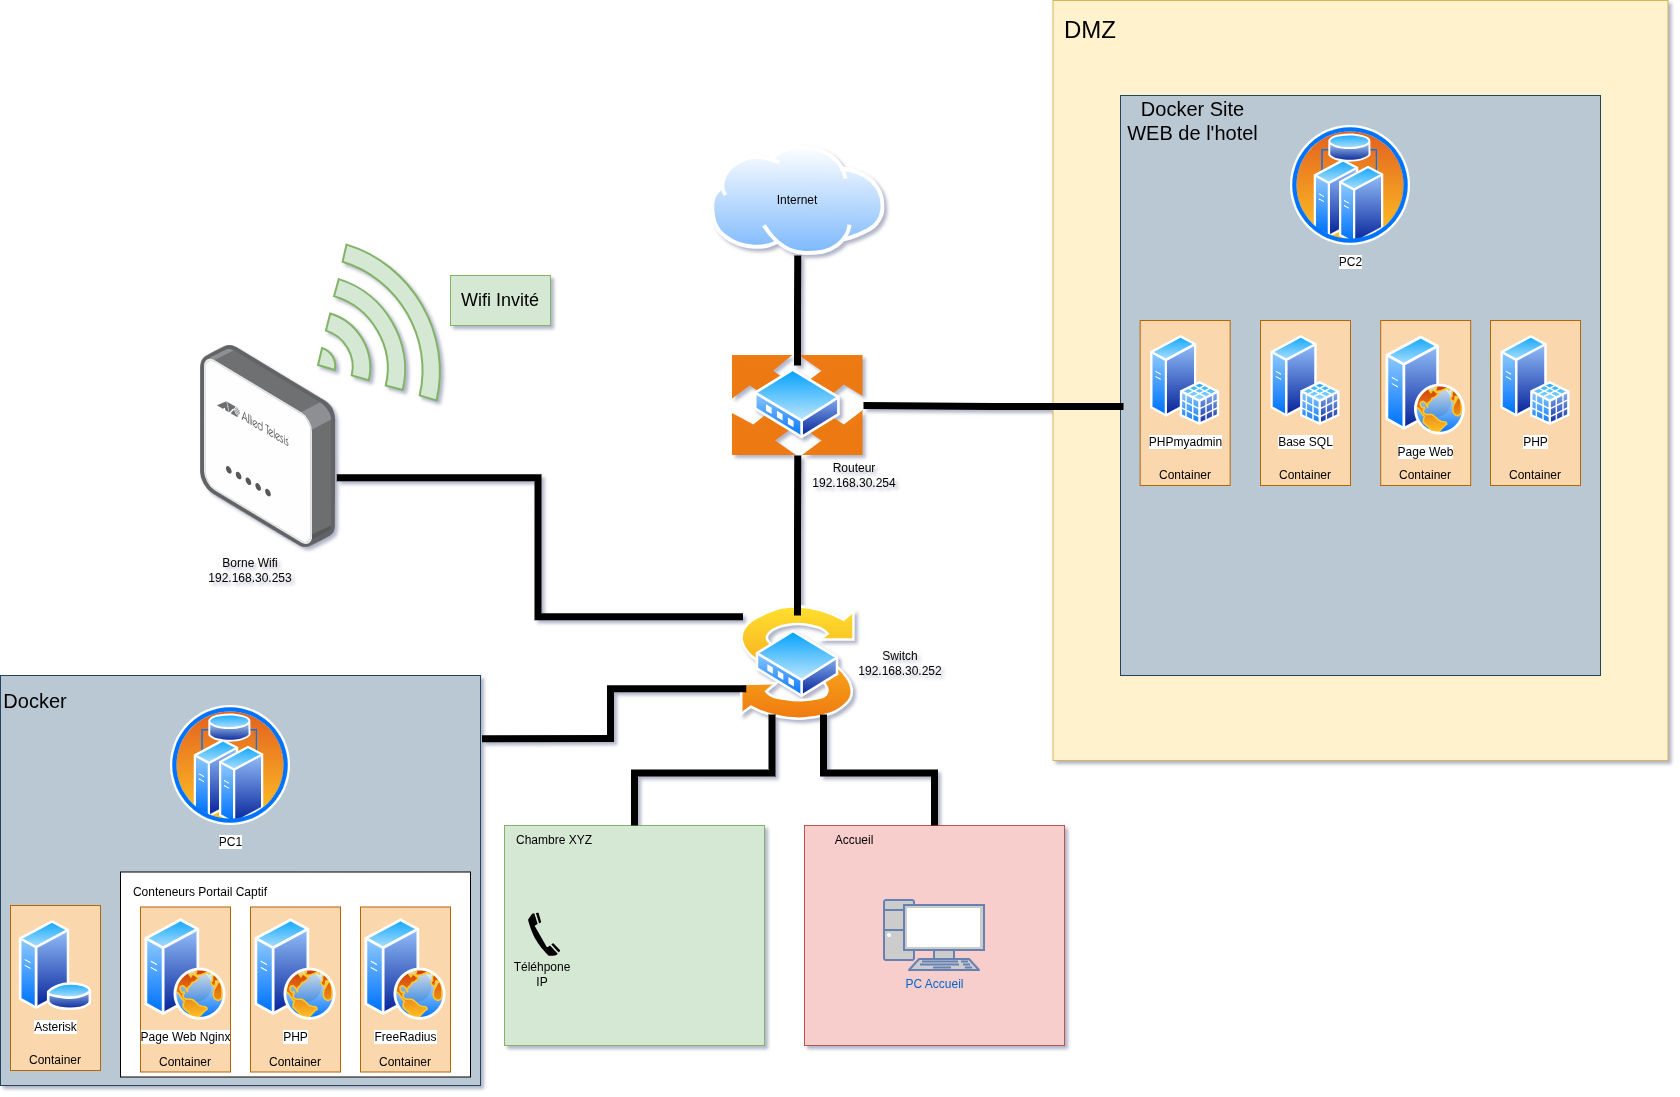

The diagram above was exported from draw.io. Its source (the exported page's mxGraphModel, read from the mxfile embedded in the PNG):
<mxGraphModel dx="2474" dy="1900" grid="1" gridSize="10" guides="1" tooltips="1" connect="1" arrows="1" fold="1" page="1" pageScale="1" pageWidth="827" pageHeight="1169" math="0" shadow="0">
  <root>
    <mxCell id="0" />
    <mxCell id="1" parent="0" />
    <mxCell id="8ZZAlY2untU-nHpLwdRn-50" parent="1" style="rounded=0;whiteSpace=wrap;html=1;fillColor=#fff2cc;strokeColor=#d6b656;" value="" vertex="1">
      <mxGeometry height="760" width="615" x="682.5" y="-95" as="geometry" />
    </mxCell>
    <mxCell id="8ZZAlY2untU-nHpLwdRn-1" parent="1" style="image;aspect=fixed;perimeter=ellipsePerimeter;html=1;align=center;shadow=0;dashed=0;spacingTop=3;image=img/lib/active_directory/internet_cloud.svg;" value="" vertex="1">
      <mxGeometry height="110" width="174.6" x="340" y="50" as="geometry" />
    </mxCell>
    <mxCell id="8ZZAlY2untU-nHpLwdRn-3" parent="1" style="image;aspect=fixed;perimeter=ellipsePerimeter;html=1;align=center;shadow=0;dashed=0;spacingTop=3;image=img/lib/active_directory/switch.svg;" value="" vertex="1">
      <mxGeometry height="115" width="115" x="369.79999999999995" y="510" as="geometry" />
    </mxCell>
    <mxCell id="8ZZAlY2untU-nHpLwdRn-4" parent="1" style="image;aspect=fixed;perimeter=ellipsePerimeter;html=1;align=center;shadow=0;dashed=0;spacingTop=3;image=img/lib/active_directory/router.svg;" value="" vertex="1">
      <mxGeometry height="100" width="131.58" x="361.51" y="260" as="geometry" />
    </mxCell>
    <mxCell id="8ZZAlY2untU-nHpLwdRn-5" parent="1" style="rounded=0;whiteSpace=wrap;html=1;fillColor=#d5e8d4;strokeColor=#82b366;" value="" vertex="1">
      <mxGeometry height="220" width="260" x="134" y="730" as="geometry" />
    </mxCell>
    <mxCell id="8ZZAlY2untU-nHpLwdRn-6" parent="1" style="text;html=1;whiteSpace=wrap;strokeColor=none;fillColor=none;align=center;verticalAlign=middle;rounded=0;" value="Chambre XYZ" vertex="1">
      <mxGeometry height="30" width="100" x="134" y="730" as="geometry" />
    </mxCell>
    <mxCell id="8ZZAlY2untU-nHpLwdRn-7" parent="1" style="shape=mxgraph.signs.tech.telephone_5;html=1;pointerEvents=1;fillColor=#000000;strokeColor=none;verticalLabelPosition=bottom;verticalAlign=top;align=center;rotation=-30;" value="" vertex="1">
      <mxGeometry height="48" width="16" x="164" y="816" as="geometry" />
    </mxCell>
    <mxCell id="8ZZAlY2untU-nHpLwdRn-11" parent="1" style="rounded=0;whiteSpace=wrap;html=1;fillColor=#f8cecc;strokeColor=#b85450;" value="" vertex="1">
      <mxGeometry height="220" width="260" x="434" y="730" as="geometry" />
    </mxCell>
    <mxCell id="8ZZAlY2untU-nHpLwdRn-12" parent="1" style="text;html=1;whiteSpace=wrap;strokeColor=none;fillColor=none;align=center;verticalAlign=middle;rounded=0;" value="Accueil" vertex="1">
      <mxGeometry height="30" width="100" x="434" y="730" as="geometry" />
    </mxCell>
    <mxCell id="8ZZAlY2untU-nHpLwdRn-13" parent="1" style="fontColor=#0066CC;verticalAlign=top;verticalLabelPosition=bottom;labelPosition=center;align=center;html=1;outlineConnect=0;fillColor=#CCCCCC;strokeColor=#6881B3;gradientColor=none;gradientDirection=north;strokeWidth=2;shape=mxgraph.networks.pc;" value="PC Accueil" vertex="1">
      <mxGeometry height="70" width="100" x="514" y="805" as="geometry" />
    </mxCell>
    <mxCell id="8ZZAlY2untU-nHpLwdRn-16" parent="1" style="text;html=1;whiteSpace=wrap;strokeColor=none;fillColor=none;align=center;verticalAlign=middle;rounded=0;" value="Téléhpone IP" vertex="1">
      <mxGeometry height="30" width="60" x="142" y="864" as="geometry" />
    </mxCell>
    <mxCell id="8ZZAlY2untU-nHpLwdRn-18" parent="1" style="rounded=0;whiteSpace=wrap;html=1;fillColor=#bac8d3;strokeColor=#23445d;" value="" vertex="1">
      <mxGeometry height="580" width="480" x="750" as="geometry" />
    </mxCell>
    <mxCell id="8ZZAlY2untU-nHpLwdRn-19" parent="1" style="image;aspect=fixed;perimeter=ellipsePerimeter;html=1;align=center;shadow=0;dashed=0;spacingTop=3;image=img/lib/active_directory/cluster_server.svg;" value="PC2" vertex="1">
      <mxGeometry height="120" width="120" x="920" y="30" as="geometry" />
    </mxCell>
    <mxCell id="8ZZAlY2untU-nHpLwdRn-20" parent="1" style="rounded=0;whiteSpace=wrap;html=1;fillColor=#fad7ac;strokeColor=#b46504;" value="" vertex="1">
      <mxGeometry height="165" width="90" x="890" y="225" as="geometry" />
    </mxCell>
    <mxCell id="8ZZAlY2untU-nHpLwdRn-21" parent="1" style="image;aspect=fixed;perimeter=ellipsePerimeter;html=1;align=center;shadow=0;dashed=0;spacingTop=3;image=img/lib/active_directory/sql_server.svg;" value="Base SQL" vertex="1">
      <mxGeometry height="90" width="69.3" x="900.35" y="240" as="geometry" />
    </mxCell>
    <mxCell id="8ZZAlY2untU-nHpLwdRn-22" parent="1" style="rounded=0;whiteSpace=wrap;html=1;fillColor=#fad7ac;strokeColor=#b46504;" value="" vertex="1">
      <mxGeometry height="165" width="90" x="1010.2" y="225" as="geometry" />
    </mxCell>
    <mxCell id="8ZZAlY2untU-nHpLwdRn-25" parent="1" style="rounded=0;whiteSpace=wrap;html=1;fillColor=#fad7ac;strokeColor=#b46504;" value="" vertex="1">
      <mxGeometry height="165" width="90" x="769.65" y="225" as="geometry" />
    </mxCell>
    <mxCell id="8ZZAlY2untU-nHpLwdRn-26" parent="1" style="image;aspect=fixed;perimeter=ellipsePerimeter;html=1;align=center;shadow=0;dashed=0;spacingTop=3;image=img/lib/active_directory/sql_server.svg;" value="PHPmyadmin" vertex="1">
      <mxGeometry height="90" width="69.3" x="780" y="240" as="geometry" />
    </mxCell>
    <mxCell id="8ZZAlY2untU-nHpLwdRn-27" parent="1" style="text;html=1;whiteSpace=wrap;strokeColor=none;fillColor=none;align=center;verticalAlign=middle;rounded=0;" value="&lt;font style=&quot;font-size: 20px;&quot;&gt;Docker Site WEB de l'hotel&lt;/font&gt;" vertex="1">
      <mxGeometry height="30" width="135" x="755" y="10" as="geometry" />
    </mxCell>
    <mxCell id="8ZZAlY2untU-nHpLwdRn-28" parent="1" style="text;html=1;whiteSpace=wrap;strokeColor=none;fillColor=none;align=center;verticalAlign=middle;rounded=0;" value="Container" vertex="1">
      <mxGeometry height="30" width="60" x="784.65" y="365" as="geometry" />
    </mxCell>
    <mxCell id="8ZZAlY2untU-nHpLwdRn-29" parent="1" style="text;html=1;whiteSpace=wrap;strokeColor=none;fillColor=none;align=center;verticalAlign=middle;rounded=0;" value="Container" vertex="1">
      <mxGeometry height="30" width="60" x="905" y="365" as="geometry" />
    </mxCell>
    <mxCell id="8ZZAlY2untU-nHpLwdRn-30" parent="1" style="text;html=1;whiteSpace=wrap;strokeColor=none;fillColor=none;align=center;verticalAlign=middle;rounded=0;" value="Container" vertex="1">
      <mxGeometry height="30" width="60" x="1025.2" y="365" as="geometry" />
    </mxCell>
    <mxCell id="8ZZAlY2untU-nHpLwdRn-32" parent="1" style="image;aspect=fixed;perimeter=ellipsePerimeter;html=1;align=center;shadow=0;dashed=0;spacingTop=3;image=img/lib/active_directory/web_server.svg;" value="Page Web" vertex="1">
      <mxGeometry height="99" width="79.2" x="1015.6" y="240.5" as="geometry" />
    </mxCell>
    <mxCell id="8ZZAlY2untU-nHpLwdRn-33" parent="1" style="rounded=0;whiteSpace=wrap;html=1;fillColor=#bac8d3;strokeColor=#23445d;" value="" vertex="1">
      <mxGeometry height="410" width="480" x="-370" y="580" as="geometry" />
    </mxCell>
    <mxCell id="8ZZAlY2untU-nHpLwdRn-34" parent="1" style="image;aspect=fixed;perimeter=ellipsePerimeter;html=1;align=center;shadow=0;dashed=0;spacingTop=3;image=img/lib/active_directory/cluster_server.svg;" value="PC1" vertex="1">
      <mxGeometry height="120" width="120" x="-200" y="610" as="geometry" />
    </mxCell>
    <mxCell id="8ZZAlY2untU-nHpLwdRn-35" parent="1" style="text;html=1;whiteSpace=wrap;strokeColor=none;fillColor=none;align=center;verticalAlign=middle;rounded=0;" value="&lt;font style=&quot;font-size: 20px;&quot;&gt;Docker&lt;/font&gt;" vertex="1">
      <mxGeometry height="30" width="60" x="-365" y="590" as="geometry" />
    </mxCell>
    <mxCell id="8ZZAlY2untU-nHpLwdRn-39" parent="1" style="image;points=[];aspect=fixed;html=1;align=center;shadow=0;dashed=0;image=img/lib/allied_telesis/wireless/Access_Point_Indoor.svg;" value="" vertex="1">
      <mxGeometry height="202" width="135.4" x="-170" y="250" as="geometry" />
    </mxCell>
    <mxCell id="8ZZAlY2untU-nHpLwdRn-43" edge="1" parent="1" source="8ZZAlY2untU-nHpLwdRn-3" style="edgeStyle=orthogonalEdgeStyle;rounded=0;orthogonalLoop=1;jettySize=auto;html=1;entryX=1.007;entryY=0.655;entryDx=0;entryDy=0;entryPerimeter=0;exitX=0.023;exitY=0.097;exitDx=0;exitDy=0;exitPerimeter=0;endArrow=none;endFill=0;strokeWidth=7;" target="8ZZAlY2untU-nHpLwdRn-39">
      <mxGeometry relative="1" as="geometry" />
    </mxCell>
    <mxCell id="8ZZAlY2untU-nHpLwdRn-44" edge="1" parent="1" source="8ZZAlY2untU-nHpLwdRn-3" style="edgeStyle=orthogonalEdgeStyle;rounded=0;orthogonalLoop=1;jettySize=auto;html=1;entryX=1.003;entryY=0.154;entryDx=0;entryDy=0;entryPerimeter=0;exitX=0;exitY=0.75;exitDx=0;exitDy=0;endArrow=none;endFill=0;strokeWidth=7;" target="8ZZAlY2untU-nHpLwdRn-33">
      <mxGeometry relative="1" as="geometry">
        <mxPoint x="676" y="719" as="sourcePoint" />
        <mxPoint x="270" y="580" as="targetPoint" />
      </mxGeometry>
    </mxCell>
    <mxCell id="8ZZAlY2untU-nHpLwdRn-45" edge="1" parent="1" source="8ZZAlY2untU-nHpLwdRn-5" style="edgeStyle=orthogonalEdgeStyle;rounded=0;orthogonalLoop=1;jettySize=auto;html=1;entryX=0.25;entryY=1;entryDx=0;entryDy=0;endArrow=none;endFill=0;strokeWidth=7;" target="8ZZAlY2untU-nHpLwdRn-3">
      <mxGeometry relative="1" as="geometry">
        <mxPoint x="926" y="799" as="sourcePoint" />
        <mxPoint x="520" y="660" as="targetPoint" />
      </mxGeometry>
    </mxCell>
    <mxCell id="8ZZAlY2untU-nHpLwdRn-46" edge="1" parent="1" source="8ZZAlY2untU-nHpLwdRn-11" style="edgeStyle=orthogonalEdgeStyle;rounded=0;orthogonalLoop=1;jettySize=auto;html=1;entryX=0.75;entryY=1;entryDx=0;entryDy=0;endArrow=none;endFill=0;strokeWidth=7;" target="8ZZAlY2untU-nHpLwdRn-3">
      <mxGeometry relative="1" as="geometry">
        <mxPoint x="1126" y="789" as="sourcePoint" />
        <mxPoint x="720" y="650" as="targetPoint" />
      </mxGeometry>
    </mxCell>
    <mxCell id="8ZZAlY2untU-nHpLwdRn-47" edge="1" parent="1" source="8ZZAlY2untU-nHpLwdRn-18" style="edgeStyle=orthogonalEdgeStyle;rounded=0;orthogonalLoop=1;jettySize=auto;html=1;entryX=1;entryY=0.5;entryDx=0;entryDy=0;exitX=0.006;exitY=0.536;exitDx=0;exitDy=0;exitPerimeter=0;endArrow=none;endFill=0;strokeWidth=7;" target="8ZZAlY2untU-nHpLwdRn-4">
      <mxGeometry relative="1" as="geometry">
        <mxPoint x="926" y="699" as="sourcePoint" />
        <mxPoint x="520" y="560" as="targetPoint" />
      </mxGeometry>
    </mxCell>
    <mxCell id="8ZZAlY2untU-nHpLwdRn-48" edge="1" parent="1" style="edgeStyle=orthogonalEdgeStyle;rounded=0;orthogonalLoop=1;jettySize=auto;html=1;entryX=0.5;entryY=1;entryDx=0;entryDy=0;endArrow=none;endFill=0;strokeWidth=7;" target="8ZZAlY2untU-nHpLwdRn-4">
      <mxGeometry relative="1" as="geometry">
        <mxPoint x="427" y="520" as="sourcePoint" />
        <mxPoint x="1070" y="860" as="targetPoint" />
      </mxGeometry>
    </mxCell>
    <mxCell id="8ZZAlY2untU-nHpLwdRn-49" edge="1" parent="1" style="edgeStyle=orthogonalEdgeStyle;rounded=0;orthogonalLoop=1;jettySize=auto;html=1;entryX=0.5;entryY=1;entryDx=0;entryDy=0;endArrow=none;endFill=0;strokeWidth=7;" target="8ZZAlY2untU-nHpLwdRn-1">
      <mxGeometry relative="1" as="geometry">
        <mxPoint x="427" y="270" as="sourcePoint" />
        <mxPoint x="710" y="530" as="targetPoint" />
      </mxGeometry>
    </mxCell>
    <mxCell id="8ZZAlY2untU-nHpLwdRn-51" parent="1" style="text;html=1;whiteSpace=wrap;strokeColor=none;fillColor=none;align=center;verticalAlign=middle;rounded=0;fontSize=24;" value="DMZ" vertex="1">
      <mxGeometry height="30" width="60" x="690" y="-80" as="geometry" />
    </mxCell>
    <mxCell id="8ZZAlY2untU-nHpLwdRn-53" parent="1" style="text;html=1;whiteSpace=wrap;strokeColor=none;fillColor=none;align=center;verticalAlign=middle;rounded=0;" value="Routeur&lt;div&gt;192.168.30.254&lt;/div&gt;" vertex="1">
      <mxGeometry height="30" width="60" x="454" y="365" as="geometry" />
    </mxCell>
    <mxCell id="8ZZAlY2untU-nHpLwdRn-54" parent="1" style="text;html=1;whiteSpace=wrap;strokeColor=none;fillColor=none;align=center;verticalAlign=middle;rounded=0;" value="Switch&lt;div&gt;192.168.30.252&lt;/div&gt;" vertex="1">
      <mxGeometry height="30" width="60" x="500" y="552.5" as="geometry" />
    </mxCell>
    <mxCell id="8ZZAlY2untU-nHpLwdRn-55" parent="1" style="text;html=1;whiteSpace=wrap;strokeColor=none;fillColor=none;align=center;verticalAlign=middle;rounded=0;" value="Borne Wifi&lt;br&gt;&lt;div&gt;192.168.30.253&lt;/div&gt;" vertex="1">
      <mxGeometry height="30" width="60" x="-150" y="460" as="geometry" />
    </mxCell>
    <mxCell id="8ZZAlY2untU-nHpLwdRn-56" parent="1" style="text;html=1;whiteSpace=wrap;strokeColor=none;fillColor=none;align=center;verticalAlign=middle;rounded=0;" value="Internet" vertex="1">
      <mxGeometry height="30" width="60" x="397.3" y="90" as="geometry" />
    </mxCell>
    <mxCell id="V1vgCj8ldCnWXttrKhLn-1" parent="1" style="rounded=0;whiteSpace=wrap;html=1;fillColor=#fad7ac;strokeColor=#b46504;" value="" vertex="1">
      <mxGeometry height="165" width="90" x="1120" y="225" as="geometry" />
    </mxCell>
    <mxCell id="V1vgCj8ldCnWXttrKhLn-2" parent="1" style="image;aspect=fixed;perimeter=ellipsePerimeter;html=1;align=center;shadow=0;dashed=0;spacingTop=3;image=img/lib/active_directory/sql_server.svg;" value="PHP" vertex="1">
      <mxGeometry height="90" width="69.3" x="1130.35" y="240" as="geometry" />
    </mxCell>
    <mxCell id="V1vgCj8ldCnWXttrKhLn-3" parent="1" style="text;html=1;whiteSpace=wrap;strokeColor=none;fillColor=none;align=center;verticalAlign=middle;rounded=0;" value="Container" vertex="1">
      <mxGeometry height="30" width="60" x="1135" y="365" as="geometry" />
    </mxCell>
    <mxCell id="V1vgCj8ldCnWXttrKhLn-5" connectable="0" parent="1" style="group" value="" vertex="1">
      <mxGeometry height="170" width="90" x="-360" y="810" as="geometry" />
    </mxCell>
    <mxCell id="8ZZAlY2untU-nHpLwdRn-40" parent="V1vgCj8ldCnWXttrKhLn-5" style="rounded=0;whiteSpace=wrap;html=1;fillColor=#fad7ac;strokeColor=#b46504;movable=1;resizable=1;rotatable=1;deletable=1;editable=1;locked=0;connectable=1;" value="" vertex="1">
      <mxGeometry height="165" width="90" as="geometry" />
    </mxCell>
    <mxCell id="8ZZAlY2untU-nHpLwdRn-41" parent="V1vgCj8ldCnWXttrKhLn-5" style="image;aspect=fixed;perimeter=ellipsePerimeter;html=1;align=center;shadow=0;dashed=0;spacingTop=3;image=img/lib/active_directory/database_server.svg;movable=1;resizable=1;rotatable=1;deletable=1;editable=1;locked=0;connectable=1;" value="Asterisk" vertex="1">
      <mxGeometry height="90" width="73.8" x="8.099999999999909" y="15" as="geometry" />
    </mxCell>
    <mxCell id="8ZZAlY2untU-nHpLwdRn-42" parent="V1vgCj8ldCnWXttrKhLn-5" style="text;html=1;whiteSpace=wrap;strokeColor=none;fillColor=none;align=center;verticalAlign=middle;rounded=0;movable=1;resizable=1;rotatable=1;deletable=1;editable=1;locked=0;connectable=1;" value="Container" vertex="1">
      <mxGeometry height="30" width="60" x="15" y="140" as="geometry" />
    </mxCell>
    <mxCell id="V1vgCj8ldCnWXttrKhLn-16" parent="1" style="html=1;verticalLabelPosition=bottom;align=center;labelBackgroundColor=#ffffff;verticalAlign=top;strokeWidth=2;strokeColor=#82b366;shadow=0;dashed=0;shape=mxgraph.ios7.icons.wifi;pointerEvents=1;fillColor=#d5e8d4;rotation=60;" value="" vertex="1">
      <mxGeometry height="120" width="180" x="-90" y="180" as="geometry" />
    </mxCell>
    <mxCell id="V1vgCj8ldCnWXttrKhLn-17" parent="1" style="text;html=1;whiteSpace=wrap;strokeColor=#82b366;fillColor=#d5e8d4;align=center;verticalAlign=middle;rounded=0;fontSize=18;" value="Wifi Invité" vertex="1">
      <mxGeometry height="50" width="100" x="80.00241335952171" y="179.9984930203604" as="geometry" />
    </mxCell>
    <mxCell id="V1vgCj8ldCnWXttrKhLn-18" connectable="0" parent="1" style="group" value="" vertex="1">
      <mxGeometry height="205" width="350" x="-250" y="776.5" as="geometry" />
    </mxCell>
    <mxCell id="V1vgCj8ldCnWXttrKhLn-14" parent="V1vgCj8ldCnWXttrKhLn-18" style="whiteSpace=wrap;html=1;" value="" vertex="1">
      <mxGeometry height="205" width="350" as="geometry" />
    </mxCell>
    <mxCell id="V1vgCj8ldCnWXttrKhLn-4" connectable="0" parent="V1vgCj8ldCnWXttrKhLn-18" style="group" value="" vertex="1">
      <mxGeometry height="170" width="120" x="20" y="35" as="geometry" />
    </mxCell>
    <mxCell id="8ZZAlY2untU-nHpLwdRn-36" parent="V1vgCj8ldCnWXttrKhLn-4" style="rounded=0;whiteSpace=wrap;html=1;fillColor=#fad7ac;strokeColor=#b46504;" value="" vertex="1">
      <mxGeometry height="165" width="90" as="geometry" />
    </mxCell>
    <mxCell id="8ZZAlY2untU-nHpLwdRn-37" parent="V1vgCj8ldCnWXttrKhLn-4" style="text;html=1;whiteSpace=wrap;strokeColor=none;fillColor=none;align=center;verticalAlign=middle;rounded=0;" value="Container" vertex="1">
      <mxGeometry height="30" width="60" x="15" y="140" as="geometry" />
    </mxCell>
    <mxCell id="8ZZAlY2untU-nHpLwdRn-38" parent="V1vgCj8ldCnWXttrKhLn-4" style="image;aspect=fixed;perimeter=ellipsePerimeter;html=1;align=center;shadow=0;dashed=0;spacingTop=3;image=img/lib/active_directory/web_server.svg;" value="Page Web Nginx" vertex="1">
      <mxGeometry height="101.5" width="81.2" x="4.399999999999977" y="11.75" as="geometry" />
    </mxCell>
    <mxCell id="V1vgCj8ldCnWXttrKhLn-6" connectable="0" parent="V1vgCj8ldCnWXttrKhLn-18" style="group" value="" vertex="1">
      <mxGeometry height="170" width="90" x="130" y="35" as="geometry" />
    </mxCell>
    <mxCell id="V1vgCj8ldCnWXttrKhLn-7" parent="V1vgCj8ldCnWXttrKhLn-6" style="rounded=0;whiteSpace=wrap;html=1;fillColor=#fad7ac;strokeColor=#b46504;" value="" vertex="1">
      <mxGeometry height="165" width="90" as="geometry" />
    </mxCell>
    <mxCell id="V1vgCj8ldCnWXttrKhLn-8" parent="V1vgCj8ldCnWXttrKhLn-6" style="text;html=1;whiteSpace=wrap;strokeColor=none;fillColor=none;align=center;verticalAlign=middle;rounded=0;" value="Container" vertex="1">
      <mxGeometry height="30" width="60" x="15" y="140" as="geometry" />
    </mxCell>
    <mxCell id="V1vgCj8ldCnWXttrKhLn-9" parent="V1vgCj8ldCnWXttrKhLn-6" style="image;aspect=fixed;perimeter=ellipsePerimeter;html=1;align=center;shadow=0;dashed=0;spacingTop=3;image=img/lib/active_directory/web_server.svg;" value="PHP" vertex="1">
      <mxGeometry height="101.5" width="81.2" x="4.399999999999977" y="11.75" as="geometry" />
    </mxCell>
    <mxCell id="V1vgCj8ldCnWXttrKhLn-10" connectable="0" parent="V1vgCj8ldCnWXttrKhLn-18" style="group" value="" vertex="1">
      <mxGeometry height="170" width="90" x="240" y="35" as="geometry" />
    </mxCell>
    <mxCell id="V1vgCj8ldCnWXttrKhLn-11" parent="V1vgCj8ldCnWXttrKhLn-10" style="rounded=0;whiteSpace=wrap;html=1;fillColor=#fad7ac;strokeColor=#b46504;" value="" vertex="1">
      <mxGeometry height="165" width="90" as="geometry" />
    </mxCell>
    <mxCell id="V1vgCj8ldCnWXttrKhLn-12" parent="V1vgCj8ldCnWXttrKhLn-10" style="text;html=1;whiteSpace=wrap;strokeColor=none;fillColor=none;align=center;verticalAlign=middle;rounded=0;" value="Container" vertex="1">
      <mxGeometry height="30" width="60" x="15" y="140" as="geometry" />
    </mxCell>
    <mxCell id="V1vgCj8ldCnWXttrKhLn-13" parent="V1vgCj8ldCnWXttrKhLn-10" style="image;aspect=fixed;perimeter=ellipsePerimeter;html=1;align=center;shadow=0;dashed=0;spacingTop=3;image=img/lib/active_directory/web_server.svg;" value="FreeRadius" vertex="1">
      <mxGeometry height="101.5" width="81.2" x="4.399999999999977" y="11.75" as="geometry" />
    </mxCell>
    <mxCell id="V1vgCj8ldCnWXttrKhLn-15" parent="V1vgCj8ldCnWXttrKhLn-18" style="text;html=1;whiteSpace=wrap;strokeColor=none;fillColor=none;align=center;verticalAlign=middle;rounded=0;" value="Conteneurs Portail Captif" vertex="1">
      <mxGeometry height="30" width="140" x="10" y="5" as="geometry" />
    </mxCell>
  </root>
</mxGraphModel>